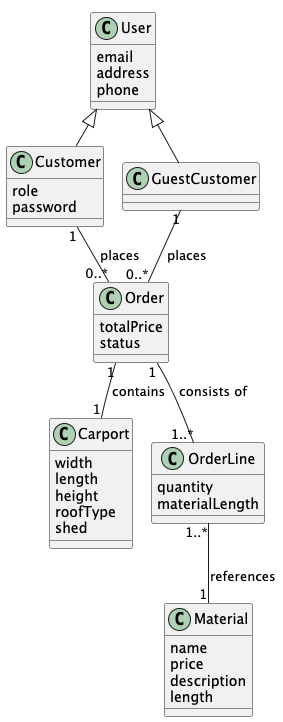

The diagram above was rendered by PlantUML. Its source (embedded in the PNG):
@startuml domainModel

!pragma layout smetana

skinparam nodesep 40
skinparam ranksep 50

class User {
    email
    address
    phone
}

class Customer {
    role
    password
}

class GuestCustomer {
}

class Order {
    totalPrice
    status
}

class Carport {
    width
    length
    height
    roofType
    shed
}

class OrderLine {
    quantity
    materialLength
}

class Material {
    name
    price
    description
    length
}

User <|-- Customer
User <|-- GuestCustomer

Customer "1" -- "0..*" Order : places
GuestCustomer "1" -- "0..*" Order : places
Order "1" -- "1" Carport : contains
Order "1" -- "1..*" OrderLine : consists of
OrderLine "1..*" -- "1" Material : references

@enduml